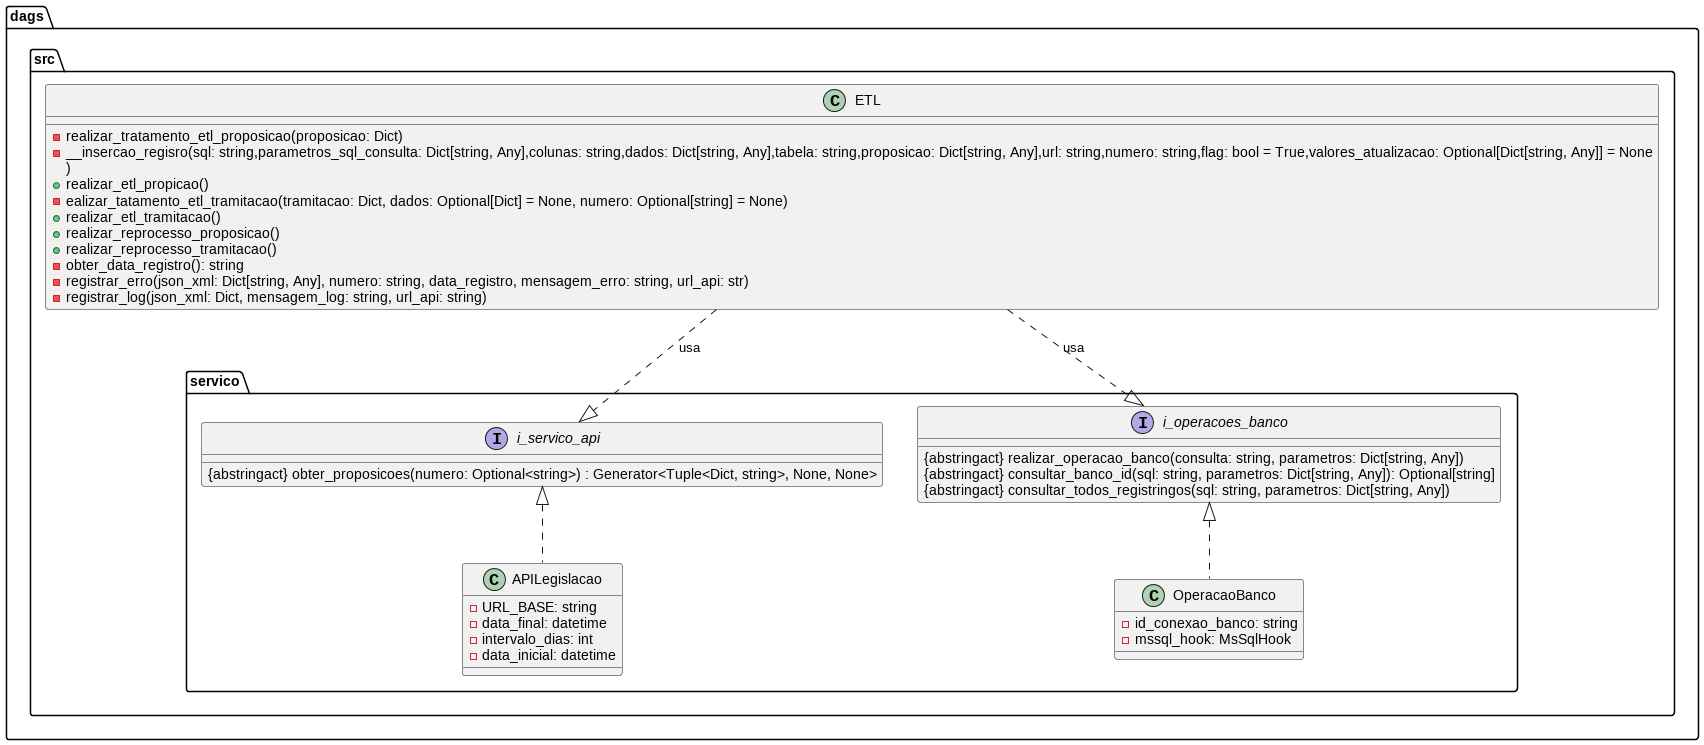

The diagram above was rendered by PlantUML. Its source (embedded in the PNG):
@startuml

package dags {

    package src {

        package servico {

            interface i_servico_api {
                {abstringact} obter_proposicoes(numero: Optional<string>) : Generator<Tuple<Dict, string>, None, None>
            }

            interface i_operacoes_banco {
                {abstringact} realizar_operacao_banco(consulta: string, parametros: Dict[string, Any])
                {abstringact} consultar_banco_id(sql: string, parametros: Dict[string, Any]): Optional[string]
                {abstringact} consultar_todos_registringos(sql: string, parametros: Dict[string, Any])
            }

            class OperacaoBanco implements i_operacoes_banco {
                - id_conexao_banco: string
                - mssql_hook: MsSqlHook
            }

            class APILegislacao implements i_servico_api {
                - URL_BASE: string
                - data_final: datetime
                - intervalo_dias: int
                - data_inicial: datetime
            }

        }

        class ETL {
            - realizar_tratamento_etl_proposicao(proposicao: Dict)
            - __insercao_regisro(sql: string,parametros_sql_consulta: Dict[string, Any],colunas: string,dados: Dict[string, Any],tabela: string,proposicao: Dict[string, Any],url: string,numero: string,flag: bool = True,valores_atualizacao: Optional[Dict[string, Any]] = None
            )
            + realizar_etl_propicao()
            - ealizar_tatamento_etl_tramitacao(tramitacao: Dict, dados: Optional[Dict] = None, numero: Optional[string] = None)
            + realizar_etl_tramitacao()
            + realizar_reprocesso_proposicao()
            + realizar_reprocesso_tramitacao()
            - obter_data_registro(): string
            - registrar_erro(json_xml: Dict[string, Any], numero: string, data_registro, mensagem_erro: string, url_api: str)
            - registrar_log(json_xml: Dict, mensagem_log: string, url_api: string)
        }
        ETL ..|> i_servico_api : "usa"
        ETL ..|> i_operacoes_banco : "usa"

    }

}

@enduml